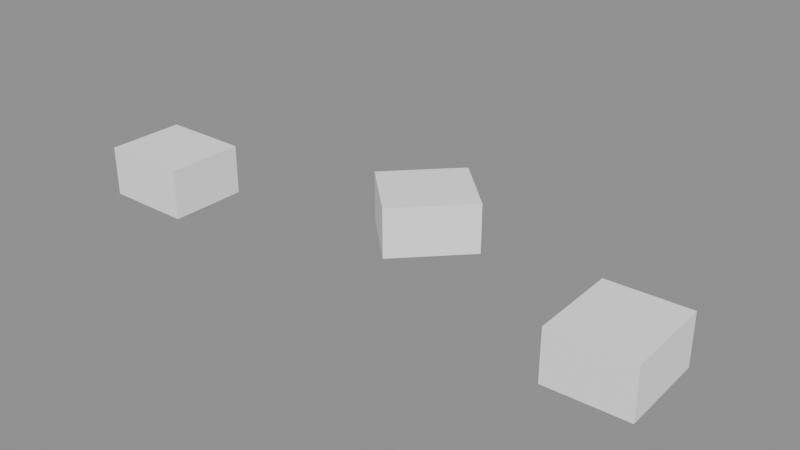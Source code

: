 # Source: background_part_052_v0.1.blend  (saved by Blender 5.2.45; exported with 4.5.12 LTS)
import bpy
from mathutils import Matrix  # noqa: F401  (used for matrix-valued properties, if any)

bpy.ops.wm.read_factory_settings(use_empty=True)
scene = bpy.context.scene
scene.name = 'Scene'

# ---- collections
col_background_part_052 = bpy.data.collections.new('background_part_052'); scene.collection.children.link(col_background_part_052)

# ---- materials (node trees are filled in below, after node groups)
mat_runtime___1__true__false__false__false = bpy.data.materials.new('Runtime_(-1, True, False, False, False)')

# ---- material node trees
mat_runtime___1__true__false__false__false.use_nodes = True; mat_runtime___1__true__false__false__false.node_tree.nodes.clear()
_N = mat_runtime___1__true__false__false__false.node_tree.nodes; _L = mat_runtime___1__true__false__false__false.node_tree.links
n0 = _N.new('ShaderNodeBsdfPrincipled'); n0.name = 'Principled BSDF'; n0.location = (-200, 100)
n0.inputs[2].default_value = 0.96
n0.inputs[10].default_value = 0.005
n1 = _N.new('ShaderNodeOutputMaterial'); n1.name = 'Material Output'; n1.location = (200, 100)
n2 = _N.new('ShaderNodeVertexColor'); n2.name = 'Color Attribute'; n2.location = (0, 0)
n2.layer_name = 'RuntimeColor'
n3 = _N.new('ShaderNodeObjectInfo'); n3.name = 'Object Info'; n3.location = (0, 0)
n4 = _N.new('ShaderNodeMixRGB'); n4.name = 'Mix (Legacy)'; n4.location = (0, 0)
n4.blend_type = 'MULTIPLY'
n4.inputs[0].default_value = 1.0
_L.new(n0.outputs[0], n1.inputs[0])
_L.new(n2.outputs[0], n4.inputs[1])
_L.new(n3.outputs[1], n4.inputs[2])
_L.new(n4.outputs[0], n0.inputs[0])
n1.is_active_output = True

# ---- meshes
me_runtimegeometry_875 = bpy.data.meshes.new('RuntimeGeometry_875')
me_runtimegeometry_875.from_pydata([(-1.43, -1.475, 0.475), (-1.43, -1.475, 0.125), (-1.43, -0.925, 0.475), (-1.43, -1.475, 0.125), (-1.43, -0.925, 0.125), (-1.43, -0.925, 0.475), (-2.05, -0.925, 0.475), (-2.05, -0.925, 0.125), (-2.05, -1.475, 0.475), (-2.05, -0.925, 0.125), (-2.05, -1.475, 0.125), (-2.05, -1.475, 0.475), (-2.05, -0.925, 0.475), (-2.05, -1.475, 0.475), (-1.43, -0.925, 0.475), (-2.05, -1.475, 0.475), (-1.43, -1.475, 0.475), (-1.43, -0.925, 0.475), (-2.05, -1.475, 0.125), (-2.05, -0.925, 0.125), (-1.43, -1.475, 0.125), (-2.05, -0.925, 0.125), (-1.43, -0.925, 0.125), (-1.43, -1.475, 0.125), (-2.05, -1.475, 0.475), (-2.05, -1.475, 0.125), (-1.43, -1.475, 0.475), (-2.05, -1.475, 0.125), (-1.43, -1.475, 0.125), (-1.43, -1.475, 0.475), (-1.43, -0.925, 0.475), (-1.43, -0.925, 0.125), (-2.05, -0.925, 0.475), (-1.43, -0.925, 0.125), (-2.05, -0.925, 0.125), (-2.05, -0.925, 0.475), (0.4133, -0.5692, 0.475), (0.4133, -0.5692, 0.125), (0.01871, -0.186, 0.475), (0.4133, -0.5692, 0.125), (0.01871, -0.186, 0.125), (0.01871, -0.186, 0.475), (-0.4133, -0.6308, 0.475), (-0.4133, -0.6308, 0.125), (-0.01871, -1.014, 0.475), (-0.4133, -0.6308, 0.125), (-0.01871, -1.014, 0.125), (-0.01871, -1.014, 0.475), (-0.4133, -0.6308, 0.475), (-0.01871, -1.014, 0.475), (0.01871, -0.186, 0.475), (-0.01871, -1.014, 0.475), (0.4133, -0.5692, 0.475), (0.01871, -0.186, 0.475), (-0.01871, -1.014, 0.125), (-0.4133, -0.6308, 0.125), (0.4133, -0.5692, 0.125), (-0.4133, -0.6308, 0.125), (0.01871, -0.186, 0.125), (0.4133, -0.5692, 0.125), (-0.01871, -1.014, 0.475), (-0.01871, -1.014, 0.125), (0.4133, -0.5692, 0.475), (-0.01871, -1.014, 0.125), (0.4133, -0.5692, 0.125), (0.4133, -0.5692, 0.475), (0.01871, -0.186, 0.475), (0.01871, -0.186, 0.125), (-0.4133, -0.6308, 0.475), (0.01871, -0.186, 0.125), (-0.4133, -0.6308, 0.125), (-0.4133, -0.6308, 0.475), (2.006, -0.8821, 0.475), (2.006, -0.8821, 0.125), (1.456, -0.8982, 0.475), (2.006, -0.8821, 0.125), (1.456, -0.8982, 0.125), (1.456, -0.8982, 0.475), (1.474, -1.518, 0.475), (1.474, -1.518, 0.125), (2.024, -1.502, 0.475), (1.474, -1.518, 0.125), (2.024, -1.502, 0.125), (2.024, -1.502, 0.475), (1.474, -1.518, 0.475), (2.024, -1.502, 0.475), (1.456, -0.8982, 0.475), (2.024, -1.502, 0.475), (2.006, -0.8821, 0.475), (1.456, -0.8982, 0.475), (2.024, -1.502, 0.125), (1.474, -1.518, 0.125), (2.006, -0.8821, 0.125), (1.474, -1.518, 0.125), (1.456, -0.8982, 0.125), (2.006, -0.8821, 0.125), (2.024, -1.502, 0.475), (2.024, -1.502, 0.125), (2.006, -0.8821, 0.475), (2.024, -1.502, 0.125), (2.006, -0.8821, 0.125), (2.006, -0.8821, 0.475), (1.456, -0.8982, 0.475), (1.456, -0.8982, 0.125), (1.474, -1.518, 0.475), (1.456, -0.8982, 0.125), (1.474, -1.518, 0.125), (1.474, -1.518, 0.475)], [], [(0, 1, 2), (3, 4, 5), (6, 7, 8), (9, 10, 11), (12, 13, 14), (15, 16, 17), (18, 19, 20), (21, 22, 23), (24, 25, 26), (27, 28, 29), (30, 31, 32), (33, 34, 35), (36, 37, 38), (39, 40, 41), (42, 43, 44), (45, 46, 47), (48, 49, 50), (51, 52, 53), (54, 55, 56), (57, 58, 59), (60, 61, 62), (63, 64, 65), (66, 67, 68), (69, 70, 71), (72, 73, 74), (75, 76, 77), (78, 79, 80), (81, 82, 83), (84, 85, 86), (87, 88, 89), (90, 91, 92), (93, 94, 95), (96, 97, 98), (99, 100, 101), (102, 103, 104), (105, 106, 107)])
_uv = me_runtimegeometry_875.uv_layers.new(name='RuntimeUV')
_uv.uv.foreach_set('vector', [0.0, 1.0, 0.0, 0.0, 1.0, 1.0, 0.0, 0.0, 1.0, 0.0, 1.0, 1.0, 0.0, 1.0, 0.0, 0.0, 1.0, 1.0, 0.0, 0.0, 1.0, 0.0, 1.0, 1.0, 0.0, 1.0, 0.0, 0.0, 1.0, 1.0, 0.0, 0.0, 1.0, 0.0, 1.0, 1.0, 0.0, 1.0, 0.0, 0.0, 1.0, 1.0, 0.0, 0.0, 1.0, 0.0, 1.0, 1.0, 0.0, 1.0, 0.0, 0.0, 1.0, 1.0, 0.0, 0.0, 1.0, 0.0, 1.0, 1.0, 0.0, 1.0, 0.0, 0.0, 1.0, 1.0, 0.0, 0.0, 1.0, 0.0, 1.0, 1.0, 0.0, 1.0, 0.0, 0.0, 1.0, 1.0, 0.0, 0.0, 1.0, 0.0, 1.0, 1.0, 0.0, 1.0, 0.0, 0.0, 1.0, 1.0, 0.0, 0.0, 1.0, 0.0, 1.0, 1.0, 0.0, 1.0, 0.0, 0.0, 1.0, 1.0, 0.0, 0.0, 1.0, 0.0, 1.0, 1.0, 0.0, 1.0, 0.0, 0.0, 1.0, 1.0, 0.0, 0.0, 1.0, 0.0, 1.0, 1.0, 0.0, 1.0, 0.0, 0.0, 1.0, 1.0, 0.0, 0.0, 1.0, 0.0, 1.0, 1.0, 0.0, 1.0, 0.0, 0.0, 1.0, 1.0, 0.0, 0.0, 1.0, 0.0, 1.0, 1.0, 0.0, 1.0, 0.0, 0.0, 1.0, 1.0, 0.0, 0.0, 1.0, 0.0, 1.0, 1.0, 0.0, 1.0, 0.0, 0.0, 1.0, 1.0, 0.0, 0.0, 1.0, 0.0, 1.0, 1.0, 0.0, 1.0, 0.0, 0.0, 1.0, 1.0, 0.0, 0.0, 1.0, 0.0, 1.0, 1.0, 0.0, 1.0, 0.0, 0.0, 1.0, 1.0, 0.0, 0.0, 1.0, 0.0, 1.0, 1.0, 0.0, 1.0, 0.0, 0.0, 1.0, 1.0, 0.0, 0.0, 1.0, 0.0, 1.0, 1.0, 0.0, 1.0, 0.0, 0.0, 1.0, 1.0, 0.0, 0.0, 1.0, 0.0, 1.0, 1.0])
_ca = me_runtimegeometry_875.color_attributes.new('RuntimeColor', 'FLOAT_COLOR', 'POINT')
_ca.data.foreach_set('color', [1.0, 1.0, 1.0, 1.0, 1.0, 1.0, 1.0, 1.0, 1.0, 1.0, 1.0, 1.0, 1.0, 1.0, 1.0, 1.0, 1.0, 1.0, 1.0, 1.0, 1.0, 1.0, 1.0, 1.0, 1.0, 1.0, 1.0, 1.0, 1.0, 1.0, 1.0, 1.0, 1.0, 1.0, 1.0, 1.0, 1.0, 1.0, 1.0, 1.0, 1.0, 1.0, 1.0, 1.0, 1.0, 1.0, 1.0, 1.0, 1.0, 1.0, 1.0, 1.0, 1.0, 1.0, 1.0, 1.0, 1.0, 1.0, 1.0, 1.0, 1.0, 1.0, 1.0, 1.0, 1.0, 1.0, 1.0, 1.0, 1.0, 1.0, 1.0, 1.0, 1.0, 1.0, 1.0, 1.0, 1.0, 1.0, 1.0, 1.0, 1.0, 1.0, 1.0, 1.0, 1.0, 1.0, 1.0, 1.0, 1.0, 1.0, 1.0, 1.0, 1.0, 1.0, 1.0, 1.0, 1.0, 1.0, 1.0, 1.0, 1.0, 1.0, 1.0, 1.0, 1.0, 1.0, 1.0, 1.0, 1.0, 1.0, 1.0, 1.0, 1.0, 1.0, 1.0, 1.0, 1.0, 1.0, 1.0, 1.0, 1.0, 1.0, 1.0, 1.0, 1.0, 1.0, 1.0, 1.0, 1.0, 1.0, 1.0, 1.0, 1.0, 1.0, 1.0, 1.0, 1.0, 1.0, 1.0, 1.0, 1.0, 1.0, 1.0, 1.0, 1.0, 1.0, 1.0, 1.0, 1.0, 1.0, 1.0, 1.0, 1.0, 1.0, 1.0, 1.0, 1.0, 1.0, 1.0, 1.0, 1.0, 1.0, 1.0, 1.0, 1.0, 1.0, 1.0, 1.0, 1.0, 1.0, 1.0, 1.0, 1.0, 1.0, 1.0, 1.0, 1.0, 1.0, 1.0, 1.0, 1.0, 1.0, 1.0, 1.0, 1.0, 1.0, 1.0, 1.0, 1.0, 1.0, 1.0, 1.0, 1.0, 1.0, 1.0, 1.0, 1.0, 1.0, 1.0, 1.0, 1.0, 1.0, 1.0, 1.0, 1.0, 1.0, 1.0, 1.0, 1.0, 1.0, 1.0, 1.0, 1.0, 1.0, 1.0, 1.0, 1.0, 1.0, 1.0, 1.0, 1.0, 1.0, 1.0, 1.0, 1.0, 1.0, 1.0, 1.0, 1.0, 1.0, 1.0, 1.0, 1.0, 1.0, 1.0, 1.0, 1.0, 1.0, 1.0, 1.0, 1.0, 1.0, 1.0, 1.0, 1.0, 1.0, 1.0, 1.0, 1.0, 1.0, 1.0, 1.0, 1.0, 1.0, 1.0, 1.0, 1.0, 1.0, 1.0, 1.0, 1.0, 1.0, 1.0, 1.0, 1.0, 1.0, 1.0, 1.0, 1.0, 1.0, 1.0, 1.0, 1.0, 1.0, 1.0, 1.0, 1.0, 1.0, 1.0, 1.0, 1.0, 1.0, 1.0, 1.0, 1.0, 1.0, 1.0, 1.0, 1.0, 1.0, 1.0, 1.0, 1.0, 1.0, 1.0, 1.0, 1.0, 1.0, 1.0, 1.0, 1.0, 1.0, 1.0, 1.0, 1.0, 1.0, 1.0, 1.0, 1.0, 1.0, 1.0, 1.0, 1.0, 1.0, 1.0, 1.0, 1.0, 1.0, 1.0, 1.0, 1.0, 1.0, 1.0, 1.0, 1.0, 1.0, 1.0, 1.0, 1.0, 1.0, 1.0, 1.0, 1.0, 1.0, 1.0, 1.0, 1.0, 1.0, 1.0, 1.0, 1.0, 1.0, 1.0, 1.0, 1.0, 1.0, 1.0, 1.0, 1.0, 1.0, 1.0, 1.0, 1.0, 1.0, 1.0, 1.0, 1.0, 1.0, 1.0, 1.0, 1.0, 1.0, 1.0, 1.0, 1.0, 1.0, 1.0, 1.0, 1.0, 1.0, 1.0, 1.0, 1.0, 1.0, 1.0, 1.0, 1.0, 1.0, 1.0, 1.0, 1.0, 1.0, 1.0, 1.0, 1.0, 1.0, 1.0, 1.0, 1.0, 1.0, 1.0, 1.0, 1.0, 1.0, 1.0, 1.0, 1.0, 1.0, 1.0, 1.0, 1.0, 1.0, 1.0, 1.0, 1.0, 1.0, 1.0, 1.0, 1.0, 1.0, 1.0, 1.0, 1.0, 1.0, 1.0, 1.0, 1.0, 1.0, 1.0, 1.0, 1.0, 1.0, 1.0, 1.0, 1.0, 1.0, 1.0, 1.0, 1.0, 1.0, 1.0, 1.0])
me_runtimegeometry_875.materials.append(mat_runtime___1__true__false__false__false)
me_runtimegeometry_875.update()
me_runtimegeometry_875.normals_split_custom_set([tuple(v) for v in zip(*[iter([1.0, 0.0, 0.0, 1.0, 0.0, 0.0, 1.0, 0.0, 0.0, 1.0, 0.0, 0.0, 1.0, 0.0, 0.0, 1.0, 0.0, 0.0, -1.0, 0.0, 0.0, -1.0, 0.0, 0.0, -1.0, 0.0, 0.0, -1.0, 0.0, 0.0, -1.0, 0.0, 0.0, -1.0, 0.0, 0.0, 0.0, 0.0, 1.0, 0.0, 0.0, 1.0, 0.0, 0.0, 1.0, 0.0, 0.0, 1.0, 0.0, 0.0, 1.0, 0.0, 0.0, 1.0, 0.0, 0.0, -1.0, 0.0, 0.0, -1.0, 0.0, 0.0, -1.0, 0.0, 0.0, -1.0, 0.0, 0.0, -1.0, 0.0, 0.0, -1.0, 0.0, -1.0, 0.0, 0.0, -1.0, 0.0, 0.0, -1.0, 0.0, 0.0, -1.0, 0.0, 0.0, -1.0, 0.0, 0.0, -1.0, 0.0, 0.0, 1.0, 0.0, 0.0, 1.0, 0.0, 0.0, 1.0, 0.0, 0.0, 1.0, 0.0, 0.0, 1.0, 0.0, 0.0, 1.0, 0.0, 0.6967, 0.7174, 0.0, 0.6967, 0.7174, 0.0, 0.6967, 0.7174, 0.0, 0.6967, 0.7174, 0.0, 0.6967, 0.7174, 0.0, 0.6967, 0.7174, 0.0, -0.6967, -0.7174, 0.0, -0.6967, -0.7174, 0.0, -0.6967, -0.7174, 0.0, -0.6967, -0.7174, 0.0, -0.6967, -0.7174, 0.0, -0.6967, -0.7174, 0.0, 1.748e-07, 0.0, 1.0, 1.748e-07, 0.0, 1.0, 1.748e-07, 0.0, 1.0, -8.74e-08, 0.0, 1.0, -8.74e-08, 0.0, 1.0, -8.74e-08, 0.0, 1.0, 0.0, 0.0, -1.0, 0.0, 0.0, -1.0, 0.0, 0.0, -1.0, 0.0, 0.0, -1.0, 0.0, 0.0, -1.0, 0.0, 0.0, -1.0, 0.7174, -0.6967, 0.0, 0.7174, -0.6967, 0.0, 0.7174, -0.6967, 0.0, 0.7174, -0.6967, 0.0, 0.7174, -0.6967, 0.0, 0.7174, -0.6967, 0.0, -0.7174, 0.6967, 0.0, -0.7174, 0.6967, 0.0, -0.7174, 0.6967, 0.0, -0.7174, 0.6967, 0.0, -0.7174, 0.6967, 0.0, -0.7174, 0.6967, 0.0, -0.0292, 0.9996, 0.0, -0.0292, 0.9996, 0.0, -0.0292, 0.9996, 0.0, -0.0292, 0.9996, 0.0, -0.0292, 0.9996, 0.0, -0.0292, 0.9996, 0.0, 0.0292, -0.9996, 0.0, 0.0292, -0.9996, 0.0, 0.0292, -0.9996, 0.0, 0.0292, -0.9996, 0.0, 0.0292, -0.9996, 0.0, 0.0292, -0.9996, 0.0, 0.0, 0.0, 1.0, 0.0, 0.0, 1.0, 0.0, 0.0, 1.0, 1.639e-08, 0.0, 1.0, 1.639e-08, 0.0, 1.0, 1.639e-08, 0.0, 1.0, 0.0, 0.0, -1.0, 0.0, 0.0, -1.0, 0.0, 0.0, -1.0, 0.0, 0.0, -1.0, 0.0, 0.0, -1.0, 0.0, 0.0, -1.0, 0.9996, 0.0292, 0.0, 0.9996, 0.0292, 0.0, 0.9996, 0.0292, 0.0, 0.9996, 0.0292, 0.0, 0.9996, 0.0292, 0.0, 0.9996, 0.0292, 0.0, -0.9996, -0.0292, 0.0, -0.9996, -0.0292, 0.0, -0.9996, -0.0292, 0.0, -0.9996, -0.0292, 0.0, -0.9996, -0.0292, 0.0, -0.9996, -0.0292, 0.0])] * 3)])

# ---- objects
ob_geometry = bpy.data.objects.new('Geometry', me_runtimegeometry_875)
ob_reference_root__keep_pivot = bpy.data.objects.new('REFERENCE_ROOT__KEEP_PIVOT', None)

# ---- transforms, parenting, visibility, modifiers, constraints
ob_geometry.parent = ob_reference_root__keep_pivot
ob_geometry.location = (0.0, 0.0, 0.0)
ob_geometry.material_slots[0].link = 'OBJECT'; ob_geometry.material_slots[0].material = mat_runtime___1__true__false__false__false
ob_reference_root__keep_pivot.location = (0.0, 0.0, 0.0)

# ---- collection membership
col_background_part_052.objects.link(ob_geometry)
col_background_part_052.objects.link(ob_reference_root__keep_pivot)

# ---- scene / render settings (as saved in the file)
scene.frame_start = 1; scene.frame_end = 250; scene.frame_set(1)
scene.render.engine = 'BLENDER_EEVEE_NEXT'
scene.render.bake_bias = 0.0
scene.render.bake_samples = 0
scene.render.compositor_device = 'GPU'
scene.eevee.use_volume_custom_range = False
scene.eevee.fast_gi_thickness_near = 0.1
scene.eevee.fast_gi_thickness_far = 0.0
scene.eevee.ray_tracing_options.screen_trace_thickness = 0.1
bpy.context.view_layer.update()

# ---- added for rendering (the .blend has no active camera and no usable light): camera, sun + grey world if the file has none
cam_auto = bpy.data.cameras.new('AutoCamera')
cam_auto.lens = 50.0
cam_auto.sensor_width = 36.0
cam_auto.clip_end = 1000.0
ob_auto_camera = bpy.data.objects.new('AutoCamera', cam_auto)
scene.collection.objects.link(ob_auto_camera)
ob_auto_camera.location = (3.96579, -5.62655, 3.48306)
ob_auto_camera.rotation_euler = (1.09748, -7.21219e-08, 0.694738)
scene.camera = ob_auto_camera
light_auto_sun = bpy.data.lights.new('AutoSun', 'SUN')
light_auto_sun.energy = 3.0
light_auto_sun.angle = 0.0523599
ob_auto_sun = bpy.data.objects.new('AutoSun', light_auto_sun)
scene.collection.objects.link(ob_auto_sun)
ob_auto_sun.rotation_euler = (0.872665, 0.174533, 0.523599)
if scene.world is None:
    world_auto = bpy.data.worlds.new('AutoWorld')
    world_auto.color = (0.3, 0.3, 0.3)
    scene.world = world_auto
bpy.context.view_layer.update()
